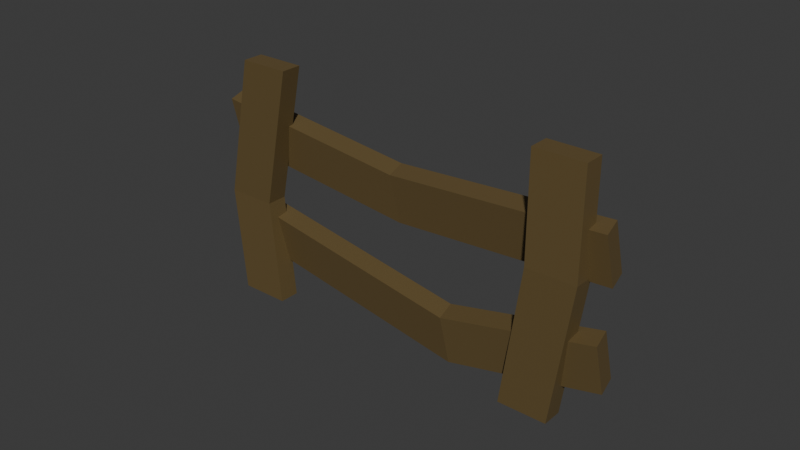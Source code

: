 # Source: fence.blend  (saved by Blender 4.3.34; exported with 4.5.12 LTS)
import bpy
from mathutils import Matrix  # noqa: F401  (used for matrix-valued properties, if any)

bpy.ops.wm.read_factory_settings(use_empty=True)
scene = bpy.context.scene
scene.name = 'Scene'

# ---- collections
col_collection = bpy.data.collections.new('Collection'); scene.collection.children.link(col_collection)

# ---- materials (node trees are filled in below, after node groups)
mat_fence = bpy.data.materials.new('Fence')

# ---- material node trees
mat_fence.use_nodes = True; mat_fence.node_tree.nodes.clear()
_N = mat_fence.node_tree.nodes; _L = mat_fence.node_tree.links
n0 = _N.new('ShaderNodeBsdfPrincipled'); n0.name = 'Principled BSDF'; n0.location = (10, 300)
n0.inputs[0].default_value = (0.1329, 0.09068, 0.03445, 1.0)
n1 = _N.new('ShaderNodeOutputMaterial'); n1.name = 'Material Output'; n1.location = (300, 300)
_L.new(n0.outputs[0], n1.inputs[0])
n1.is_active_output = True

# ---- world
world_world = bpy.data.worlds.new('World'); scene.world = world_world
world_world.use_nodes = True; world_world.node_tree.nodes.clear()
_N = world_world.node_tree.nodes; _L = world_world.node_tree.links
n0 = _N.new('ShaderNodeOutputWorld'); n0.name = 'World Output'; n0.location = (300, 300)
n1 = _N.new('ShaderNodeBackground'); n1.name = 'Background'; n1.location = (10, 300)
n1.inputs[0].default_value = (0.05088, 0.05088, 0.05088, 1.0)
_L.new(n1.outputs[0], n0.inputs[0])
n0.is_active_output = True
world_world.color = (0.05088, 0.05088, 0.05088)
world_world.sun_shadow_jitter_overblur = 0.0

# ---- meshes
me_cube_097 = bpy.data.meshes.new('Cube.097')
me_cube_097.from_pydata([(-2.512, -1.196, -2.903), (-1.14, -0.7485, -0.1941), (-2.479, -0.5016, -2.871), (-1.107, -0.05425, -0.1627), (-1.788, -1.198, -2.906), (-0.4156, -0.7503, -0.1972), (-1.756, -0.5034, -2.874), (-0.3834, -0.05602, -0.1658), (0.5783, -0.9231, 2.863), (0.6106, -0.2288, 2.894), (1.334, -0.2306, 2.891), (1.302, -0.9249, 2.86), (-1.987, 0.178, -3.078), (0.4804, 0.7871, 0.6207), (-1.955, 0.8723, -3.046), (0.5127, 1.481, 0.6521), (-1.263, 0.1762, -3.081), (1.204, 0.7854, 0.6176), (-1.231, 0.8705, -3.05), (1.237, 1.48, 0.649), (1.139, 0.4538, 2.762), (1.171, 1.148, 2.793), (1.895, 1.146, 2.79), (1.863, 0.452, 2.759), (1.267, 1.704, 1.492), (0.7447, -0.2783, 1.929), (1.594, 1.731, 2.172), (1.072, -0.2511, 2.609), (1.945, 1.653, 1.438), (1.423, -0.329, 1.876), (2.273, 1.68, 2.119), (1.751, -0.3018, 2.556), (0.1572, -1.721, 2.035), (0.4849, -1.694, 2.715), (1.163, -1.745, 2.662), (0.8355, -1.772, 1.981), (-0.8085, 1.532, -2.817), (-1.514, 0.08031, -2.869), (-0.4807, 1.559, -2.136), (-1.186, 0.1075, -2.188), (-0.1302, 1.481, -2.87), (-0.8353, 0.02959, -2.922), (0.1975, 1.508, -2.19), (-0.5075, 0.05676, -2.242), (-1.918, -1.893, -2.274), (-1.59, -1.866, -1.593), (-0.9119, -1.917, -1.647), (-1.24, -1.944, -2.327)], [], [(0, 1, 3, 2), (2, 3, 7, 6), (6, 7, 5, 4), (4, 5, 1, 0), (2, 6, 4, 0), (3, 1, 8, 9), (10, 9, 8, 11), (1, 5, 11, 8), (7, 3, 9, 10), (5, 7, 10, 11), (12, 13, 15, 14), (14, 15, 19, 18), (18, 19, 17, 16), (16, 17, 13, 12), (14, 18, 16, 12), (15, 13, 20, 21), (22, 21, 20, 23), (13, 17, 23, 20), (19, 15, 21, 22), (17, 19, 22, 23), (24, 25, 27, 26), (26, 27, 31, 30), (30, 31, 29, 28), (28, 29, 25, 24), (26, 30, 28, 24), (27, 25, 32, 33), (34, 33, 32, 35), (25, 29, 35, 32), (31, 27, 33, 34), (29, 31, 34, 35), (36, 37, 39, 38), (38, 39, 43, 42), (42, 43, 41, 40), (40, 41, 37, 36), (38, 42, 40, 36), (39, 37, 44, 45), (46, 45, 44, 47), (37, 41, 47, 44), (43, 39, 45, 46), (41, 43, 46, 47)])
_uv = me_cube_097.uv_layers.new(name='UVMap')
_uv.uv.foreach_set('vector', [0.375, 0.0, 0.625, 0.0, 0.625, 0.25, 0.375, 0.25, 0.375, 0.25, 0.625, 0.25, 0.625, 0.5, 0.375, 0.5, 0.375, 0.5, 0.625, 0.5, 0.625, 0.75, 0.375, 0.75, 0.375, 0.75, 0.625, 0.75, 0.625, 1.0, 0.375, 1.0, 0.125, 0.5, 0.375, 0.5, 0.375, 0.75, 0.125, 0.75, 0.625, 0.25, 0.625, 0.0, 0.625, 0.0, 0.625, 0.25, 0.625, 0.5, 0.875, 0.5, 0.875, 0.75, 0.625, 0.75, 0.625, 1.0, 0.625, 0.75, 0.625, 0.75, 0.625, 1.0, 0.625, 0.5, 0.625, 0.25, 0.625, 0.25, 0.625, 0.5, 0.625, 0.75, 0.625, 0.5, 0.625, 0.5, 0.625, 0.75, 0.375, 0.0, 0.625, 0.0, 0.625, 0.25, 0.375, 0.25, 0.375, 0.25, 0.625, 0.25, 0.625, 0.5, 0.375, 0.5, 0.375, 0.5, 0.625, 0.5, 0.625, 0.75, 0.375, 0.75, 0.375, 0.75, 0.625, 0.75, 0.625, 1.0, 0.375, 1.0, 0.125, 0.5, 0.375, 0.5, 0.375, 0.75, 0.125, 0.75, 0.625, 0.25, 0.625, 0.0, 0.625, 0.0, 0.625, 0.25, 0.625, 0.5, 0.875, 0.5, 0.875, 0.75, 0.625, 0.75, 0.625, 1.0, 0.625, 0.75, 0.625, 0.75, 0.625, 1.0, 0.625, 0.5, 0.625, 0.25, 0.625, 0.25, 0.625, 0.5, 0.625, 0.75, 0.625, 0.5, 0.625, 0.5, 0.625, 0.75, 0.375, 0.0, 0.625, 0.0, 0.625, 0.25, 0.375, 0.25, 0.375, 0.25, 0.625, 0.25, 0.625, 0.5, 0.375, 0.5, 0.375, 0.5, 0.625, 0.5, 0.625, 0.75, 0.375, 0.75, 0.375, 0.75, 0.625, 0.75, 0.625, 1.0, 0.375, 1.0, 0.125, 0.5, 0.375, 0.5, 0.375, 0.75, 0.125, 0.75, 0.625, 0.25, 0.625, 0.0, 0.625, 0.0, 0.625, 0.25, 0.625, 0.5, 0.875, 0.5, 0.875, 0.75, 0.625, 0.75, 0.625, 1.0, 0.625, 0.75, 0.625, 0.75, 0.625, 1.0, 0.625, 0.5, 0.625, 0.25, 0.625, 0.25, 0.625, 0.5, 0.625, 0.75, 0.625, 0.5, 0.625, 0.5, 0.625, 0.75, 0.375, 0.0, 0.625, 0.0, 0.625, 0.25, 0.375, 0.25, 0.375, 0.25, 0.625, 0.25, 0.625, 0.5, 0.375, 0.5, 0.375, 0.5, 0.625, 0.5, 0.625, 0.75, 0.375, 0.75, 0.375, 0.75, 0.625, 0.75, 0.625, 1.0, 0.375, 1.0, 0.125, 0.5, 0.375, 0.5, 0.375, 0.75, 0.125, 0.75, 0.625, 0.25, 0.625, 0.0, 0.625, 0.0, 0.625, 0.25, 0.625, 0.5, 0.875, 0.5, 0.875, 0.75, 0.625, 0.75, 0.625, 1.0, 0.625, 0.75, 0.625, 0.75, 0.625, 1.0, 0.625, 0.5, 0.625, 0.25, 0.625, 0.25, 0.625, 0.5, 0.625, 0.75, 0.625, 0.5, 0.625, 0.5, 0.625, 0.75])
me_cube_097.materials.append(mat_fence)
me_cube_097.update()

# ---- objects
ob_fence = bpy.data.objects.new('Fence', me_cube_097)

# ---- transforms, parenting, visibility, modifiers, constraints
ob_fence.location = (0.0, 0.0, 0.0)
ob_fence.rotation_euler = (-1.498, 0.1656, -1.372)
ob_fence.scale = (0.5914, 1.436, 1.436)

# ---- collection membership
col_collection.objects.link(ob_fence)

# ---- scene / render settings (as saved in the file)
scene.frame_start = 1; scene.frame_end = 250; scene.frame_set(21)
scene.render.engine = 'BLENDER_EEVEE_NEXT'
bpy.context.view_layer.update()

# ---- added for rendering (the .blend has no active camera and no usable light): camera, sun
cam_auto = bpy.data.cameras.new('AutoCamera')
cam_auto.lens = 50.0
cam_auto.sensor_width = 36.0
cam_auto.clip_end = 1000.0
ob_auto_camera = bpy.data.objects.new('AutoCamera', cam_auto)
scene.collection.objects.link(ob_auto_camera)
ob_auto_camera.location = (11.2204, -13.6295, 9.24983)
ob_auto_camera.rotation_euler = (1.09748, -7.21219e-08, 0.694738)
scene.camera = ob_auto_camera
light_auto_sun = bpy.data.lights.new('AutoSun', 'SUN')
light_auto_sun.energy = 3.0
light_auto_sun.angle = 0.0523599
ob_auto_sun = bpy.data.objects.new('AutoSun', light_auto_sun)
scene.collection.objects.link(ob_auto_sun)
ob_auto_sun.rotation_euler = (0.872665, 0.174533, 0.523599)
bpy.context.view_layer.update()
